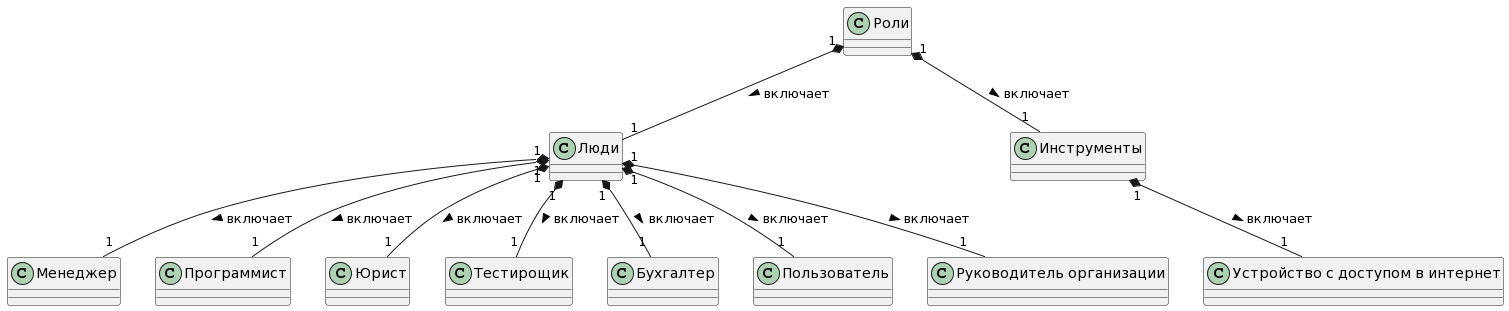

The diagram above was rendered by PlantUML. Its source (embedded in the PNG):
@startuml
"Роли" "1" *-- "1" "Люди" : включает >
"Роли" "1" *-- "1" "Инструменты" : включает >
"Люди" "1" *-- "1" "Менеджер" : включает >
"Люди" "1" *-- "1" "Программист" : включает >
"Люди" "1" *-- "1" "Юрист" : включает >
"Люди" "1" *-- "1" "Тестирощик" : включает >
"Люди" "1" *-- "1" "Бухгалтер" : включает >
"Люди" "1" *-- "1" "Пользователь" : включает >
"Люди" "1" *-- "1" "Руководитель организации" : включает >
"Инструменты" "1" *-- "1" "Устройство с доступом в интернет" : включает >
@enduml